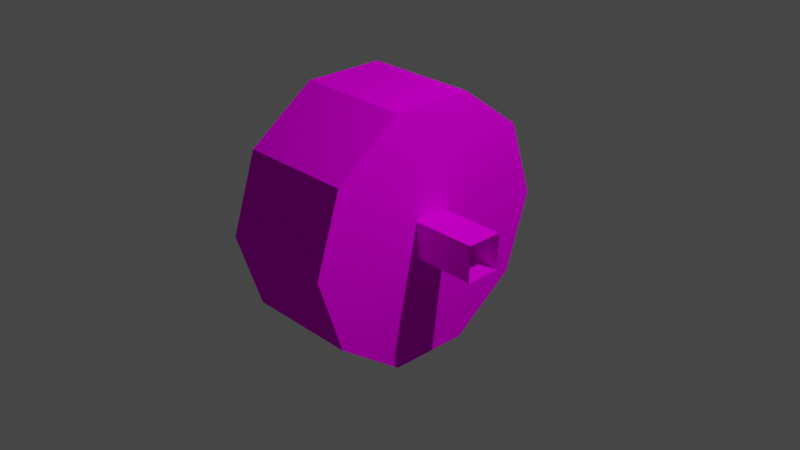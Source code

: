 # Source: bmw_wheel.blend  (saved by Blender 2.80.75; exported with 4.5.12 LTS)
import bpy
from mathutils import Matrix  # noqa: F401  (used for matrix-valued properties, if any)

bpy.ops.wm.read_factory_settings(use_empty=True)
scene = bpy.context.scene
scene.name = 'Scene'

# ---- collections
col_collection = bpy.data.collections.new('Collection'); scene.collection.children.link(col_collection)

# ---- images (referenced by path relative to the original .blend; pixels are not part of the script)
import os
ASSET_DIR = os.environ.get("B2B_ASSET_DIR", "")  # directory of the original .blend (textures are referenced by path, not embedded)
HERE = os.path.dirname(os.path.abspath(__file__))  # packed textures are extracted next to this script under _unpacked/

def load_image(name, relpath, width, height, colorspace="sRGB"):
    """Load a texture the original file referenced (path relative to the .blend, or extracted next to this script)."""
    p = next((c for c in (os.path.join(HERE, relpath), os.path.join(ASSET_DIR, relpath)) if relpath and os.path.exists(c)), "")
    if p:
        img = bpy.data.images.load(p, check_existing=True)
        img.name = name
    else:  # same state as the original file: an image datablock whose file is absent (Cycles renders it pink)
        img = bpy.data.images.new(name, width, height)
        img.source = "FILE"
        img.filepath = "//" + (relpath or name)
    img.colorspace_settings.name = colorspace
    return img
img_bmw_png = load_image('bmw.png', 'bmw.png', 1024, 1024, 'sRGB')

# ---- materials (node trees are filled in below, after node groups)
mat_bmw = bpy.data.materials.new('bmw')
mat_bmw.use_transparent_shadow = False
mat_bmw.line_color = (0.0, 0.0, 0.0, 1.0)

# ---- node groups
ng_auto_smooth = bpy.data.node_groups.new('Auto Smooth', 'GeometryNodeTree')
_s = ng_auto_smooth.interface.new_socket(name='Geometry', in_out='OUTPUT', socket_type='NodeSocketGeometry')
_s = ng_auto_smooth.interface.new_socket(name='Geometry', in_out='INPUT', socket_type='NodeSocketGeometry')
_s = ng_auto_smooth.interface.new_socket(name='Angle', in_out='INPUT', socket_type='NodeSocketFloat')
_s.subtype = 'ANGLE'
_s.min_value = 0.0
_s.max_value = 3.142
ng_auto_smooth.is_modifier = True
_N = ng_auto_smooth.nodes; _L = ng_auto_smooth.links
n0 = _N.new('NodeGroupOutput'); n0.name = 'Group Output'; n0.location = (480, -100)
n1 = _N.new('NodeGroupInput'); n1.name = 'Group Input'; n1.location = (-420, -300)
n2 = _N.new('NodeGroupInput'); n2.name = 'Group Input.001'; n2.location = (-60, -100)
n3 = _N.new('GeometryNodeSetShadeSmooth'); n3.name = 'Set Shade Smooth'; n3.location = (120, -100)
n3.domain = 'EDGE'
n4 = _N.new('GeometryNodeSetShadeSmooth'); n4.name = 'Set Shade Smooth.001'; n4.location = (300, -100)
n5 = _N.new('GeometryNodeInputMeshEdgeAngle'); n5.name = 'Edge Angle'; n5.location = (-420, -220)
n6 = _N.new('GeometryNodeInputEdgeSmooth'); n6.name = 'Is Edge Smooth'; n6.location = (-60, -160)
n7 = _N.new('GeometryNodeInputShadeSmooth'); n7.name = 'Is Face Smooth'; n7.location = (-240, -340)
n8 = _N.new('FunctionNodeBooleanMath'); n8.name = 'Boolean Math'; n8.location = (-60, -220)
n9 = _N.new('FunctionNodeCompare'); n9.name = 'Compare'; n9.location = (-240, -180)
n9.operation = 'LESS_EQUAL'
_L.new(n5.outputs[0], n9.inputs[0])
_L.new(n4.outputs[0], n0.inputs[0])
_L.new(n1.outputs[1], n9.inputs[1])
_L.new(n9.outputs[0], n8.inputs[0])
_L.new(n7.outputs[0], n8.inputs[1])
_L.new(n2.outputs[0], n3.inputs[0])
_L.new(n6.outputs[0], n3.inputs[1])
_L.new(n3.outputs[0], n4.inputs[0])
_L.new(n8.outputs[0], n3.inputs[2])
n0.is_active_output = True

# ---- material node trees
mat_bmw.use_nodes = True; mat_bmw.node_tree.nodes.clear()
_N = mat_bmw.node_tree.nodes; _L = mat_bmw.node_tree.links
n0 = _N.new('ShaderNodeOutputMaterial'); n0.name = 'Material Output'; n0.location = (300, 300)
n1 = _N.new('ShaderNodeBsdfPrincipled'); n1.name = 'Principled BSDF'; n1.location = (10, 300)
n1.distribution = 'GGX'
n1.subsurface_method = 'BURLEY'
n1.inputs[2].default_value = 1.0
n1.inputs[3].default_value = 1.45
n1.inputs[13].default_value = 0.0
n1.inputs[27].default_value = (0.0, 0.0, 0.0, 1.0)
n1.inputs[28].default_value = 1.0
n2 = _N.new('ShaderNodeTexImage'); n2.name = 'Image Texture'; n2.location = (-306, 119)
n2.image = img_bmw_png
n2.interpolation = 'Closest'
_L.new(n1.outputs[0], n0.inputs[0])
_L.new(n2.outputs[0], n1.inputs[0])
n0.is_active_output = True

# ---- world
world_world = bpy.data.worlds.new('World'); scene.world = world_world
world_world.use_nodes = True; world_world.node_tree.nodes.clear()
_N = world_world.node_tree.nodes; _L = world_world.node_tree.links
n0 = _N.new('ShaderNodeOutputWorld'); n0.name = 'World Output'; n0.location = (300, 300)
n1 = _N.new('ShaderNodeBackground'); n1.name = 'Background'; n1.location = (10, 300)
n1.inputs[0].default_value = (0.05088, 0.05088, 0.05088, 1.0)
_L.new(n1.outputs[0], n0.inputs[0])
n0.is_active_output = True
world_world.color = (0.05088, 0.05088, 0.05088)
world_world.use_sun_shadow = False
world_world.sun_shadow_jitter_overblur = 0.0

# ---- cameras
cam_camera = bpy.data.cameras.new('Camera')
cam_camera.clip_end = 100.0
cam_camera.ortho_scale = 7.314

# ---- lights
light_light = bpy.data.lights.new('Light', 'POINT')
light_light.transmission_factor = 0.0
light_light.energy = 1000.0
light_light.shadow_soft_size = 0.1
light_light.shadow_maximum_resolution = 0.006
light_light.use_absolute_resolution = True

# ---- meshes
me_cube_001 = bpy.data.meshes.new('Cube.001')
me_cube_001.from_pydata([(0.6311, -1.447, -1.376), (-0.6311, -1.447, -1.376), (0.6311, -1.17, -0.5255), (-0.6311, -1.17, -0.5255), (0.6311, -0.447, 0.0), (-0.6311, -0.447, 0.0), (0.6311, 0.447, 0.0), (-0.6311, 0.447, 0.0), (0.6311, 1.17, -0.5255), (-0.6311, 1.17, -0.5255), (0.6311, 1.447, -1.376), (-0.6311, 1.447, -1.376), (0.6311, 1.17, -2.226), (-0.6311, 1.17, -2.226), (0.6311, 0.447, -2.752), (-0.6311, 0.447, -2.752), (0.6311, -0.447, -2.752), (-0.6311, -0.447, -2.752), (0.6311, -1.17, -2.226), (-0.6311, -1.17, -2.226), (0.6311, -1.169, -1.376), (0.6311, -0.9455, -0.6889), (0.6311, -0.3611, -0.2643), (0.6311, 0.3611, -0.2643), (0.6311, 0.9455, -0.6889), (0.6311, 1.169, -1.376), (0.6311, 0.9455, -2.063), (0.6311, 0.3611, -2.487), (0.6311, -0.3611, -2.487), (0.6311, -0.9455, -2.063), (0.5437, -1.077, -1.376), (0.5437, -0.8712, -0.7428), (0.5437, -0.3328, -0.3516), (0.5437, 0.3328, -0.3516), (0.5437, 0.8712, -0.7428), (0.5437, 1.077, -1.376), (0.5437, 0.8712, -2.009), (0.5437, 0.3328, -2.4), (0.5437, -0.3328, -2.4), (0.5437, -0.8712, -2.009), (-1.344, 0.1978, -1.574), (-1.344, 0.1978, -1.178), (-1.344, -0.1978, -1.574), (-1.344, -0.1978, -1.178), (-0.6311, 0.1978, -1.574), (-0.6311, 0.1978, -1.178), (-0.6311, -0.1978, -1.574), (-0.6311, -0.1978, -1.178), (0.6311, -1.077, -1.376), (0.6311, -0.8712, -0.7428), (0.6311, -0.3328, -0.3516), (0.6311, 0.3328, -0.3516), (0.6311, 0.8712, -0.7428), (0.6311, 1.077, -1.376), (0.6311, 0.8712, -2.009), (0.6311, 0.3328, -2.4), (0.6311, -0.3328, -2.4), (0.6311, -0.8712, -2.009)], [], [(0, 2, 3, 1), (2, 4, 5, 3), (4, 6, 7, 5), (6, 8, 9, 7), (8, 10, 11, 9), (10, 12, 13, 11), (12, 14, 15, 13), (14, 16, 17, 15), (9, 13, 17), (16, 18, 19, 17), (18, 0, 1, 19), (12, 26, 27, 14), (10, 25, 26, 12), (8, 24, 25, 10), (6, 23, 24, 8), (0, 20, 21, 2), (4, 22, 23, 6), (2, 21, 22, 4), (18, 29, 20, 0), (16, 28, 29, 18), (14, 27, 28, 16), (30, 31, 49, 48), (33, 34, 52, 51), (36, 37, 55, 54), (39, 30, 48, 57), (32, 33, 51, 50), (35, 36, 54, 53), (38, 39, 57, 56), (31, 32, 50, 49), (34, 35, 53, 52), (24, 23, 51, 52), (37, 35, 33), (37, 38, 56, 55), (42, 46, 47, 43), (44, 40, 41, 45), (42, 40, 44, 46), (47, 45, 41, 43), (23, 22, 50, 51), (22, 21, 49, 50), (21, 20, 48, 49), (20, 29, 57, 48), (29, 28, 56, 57), (28, 27, 55, 56), (27, 26, 54, 55), (26, 25, 53, 54), (25, 24, 52, 53), (31, 30, 37), (30, 39, 37), (39, 38, 37), (37, 36, 35), (35, 34, 33), (33, 32, 37), (32, 31, 37), (1, 3, 5), (5, 7, 9), (9, 11, 13), (13, 15, 17), (17, 19, 1), (1, 5, 17), (5, 9, 17)])
_uv = me_cube_001.uv_layers.new(name='UVMap')
_uv.uv.foreach_set('vector', [0.6384, 0.749, 0.6384, 0.7187, 0.6811, 0.7187, 0.6811, 0.749, 0.6384, 0.7187, 0.6384, 0.6885, 0.6811, 0.6885, 0.6811, 0.7187, 0.6384, 0.991, 0.6384, 0.9608, 0.6811, 0.9608, 0.6811, 0.991, 0.6384, 0.9608, 0.6384, 0.9305, 0.6811, 0.9305, 0.6811, 0.9608, 0.6384, 0.9305, 0.6384, 0.9003, 0.6811, 0.9003, 0.6811, 0.9305, 0.6384, 0.9003, 0.6384, 0.87, 0.6811, 0.87, 0.6811, 0.9003, 0.6384, 0.87, 0.6384, 0.8397, 0.6811, 0.8397, 0.6811, 0.87, 0.6384, 0.8397, 0.6384, 0.8095, 0.6811, 0.8095, 0.6811, 0.8397, 0.4629, 0.8264, 0.4098, 0.8264, 0.3934, 0.7759, 0.6384, 0.8095, 0.6384, 0.7792, 0.6811, 0.7792, 0.6811, 0.8095, 0.6384, 0.7792, 0.6384, 0.749, 0.6811, 0.749, 0.6811, 0.7792, 0.5314, 0.7425, 0.5313, 0.7541, 0.5096, 0.761, 0.5028, 0.7515, 0.5599, 0.752, 0.553, 0.7614, 0.5313, 0.7541, 0.5314, 0.7425, 0.5774, 0.7764, 0.5662, 0.7799, 0.553, 0.7614, 0.5599, 0.752, 0.5771, 0.8065, 0.5661, 0.8028, 0.5662, 0.7799, 0.5774, 0.7764, 0.5021, 0.8302, 0.5091, 0.8208, 0.5307, 0.828, 0.5306, 0.8397, 0.5593, 0.8306, 0.5525, 0.8211, 0.5661, 0.8028, 0.5771, 0.8065, 0.5306, 0.8397, 0.5307, 0.828, 0.5525, 0.8211, 0.5593, 0.8306, 0.4847, 0.8057, 0.4958, 0.8022, 0.5091, 0.8208, 0.5021, 0.8302, 0.4849, 0.7757, 0.496, 0.7794, 0.4958, 0.8022, 0.4847, 0.8057, 0.5028, 0.7515, 0.5096, 0.761, 0.496, 0.7794, 0.4849, 0.7757, 0.6168, 0.7147, 0.6168, 0.6801, 0.6101, 0.6801, 0.6101, 0.7147, 0.6168, 0.9562, 0.6168, 0.9217, 0.6101, 0.9217, 0.6101, 0.9562, 0.6168, 0.8527, 0.6168, 0.8182, 0.6101, 0.8182, 0.6101, 0.8527, 0.6168, 0.7492, 0.6168, 0.7147, 0.6101, 0.7147, 0.6101, 0.7492, 0.6168, 0.9907, 0.6168, 0.9562, 0.6101, 0.9562, 0.6101, 0.9907, 0.6168, 0.8872, 0.6168, 0.8527, 0.6101, 0.8527, 0.6101, 0.8872, 0.6168, 0.7837, 0.6168, 0.7492, 0.6101, 0.7492, 0.6101, 0.7837, 0.6168, 0.6801, 0.6168, 0.6456, 0.6101, 0.6456, 0.6101, 0.6801, 0.6168, 0.9217, 0.6168, 0.8872, 0.6101, 0.8872, 0.6101, 0.9217, 0.4911, 0.698, 0.4911, 0.6667, 0.4975, 0.6688, 0.4975, 0.6959, 0.4864, 0.839, 0.4144, 0.8913, 0.4418, 0.976, 0.6168, 0.8182, 0.6168, 0.7837, 0.6101, 0.7837, 0.6101, 0.8182, 0.7415, 0.8583, 0.7087, 0.8583, 0.7087, 0.8401, 0.7415, 0.8401, 0.7087, 0.8038, 0.7415, 0.8038, 0.7415, 0.822, 0.7087, 0.822, 0.7415, 0.7856, 0.7415, 0.8038, 0.7087, 0.8038, 0.7087, 0.7856, 0.7087, 0.8401, 0.7087, 0.822, 0.7415, 0.822, 0.7415, 0.8401, 0.4911, 0.6667, 0.5094, 0.6414, 0.5134, 0.6469, 0.4975, 0.6688, 0.5094, 0.6414, 0.5392, 0.6318, 0.5392, 0.6385, 0.5134, 0.6469, 0.5392, 0.6318, 0.5689, 0.6414, 0.5649, 0.6469, 0.5392, 0.6385, 0.5689, 0.6414, 0.5872, 0.6667, 0.5808, 0.6688, 0.5649, 0.6469, 0.5872, 0.6667, 0.5872, 0.698, 0.5808, 0.6959, 0.5808, 0.6688, 0.5872, 0.698, 0.5689, 0.7232, 0.5649, 0.7178, 0.5808, 0.6959, 0.5689, 0.7232, 0.5392, 0.7329, 0.5392, 0.7262, 0.5649, 0.7178, 0.5392, 0.7329, 0.5094, 0.7232, 0.5134, 0.7178, 0.5392, 0.7262, 0.5094, 0.7232, 0.4911, 0.698, 0.4975, 0.6959, 0.5134, 0.7178, 0.5309, 0.976, 0.5584, 0.9382, 0.4864, 0.839, 0.5584, 0.9382, 0.5584, 0.8914, 0.4864, 0.839, 0.5584, 0.8914, 0.5309, 0.8535, 0.4864, 0.839, 0.4864, 0.839, 0.4419, 0.8534, 0.4144, 0.8913, 0.4144, 0.8913, 0.4143, 0.9381, 0.4418, 0.976, 0.4418, 0.976, 0.4864, 0.9905, 0.4864, 0.839, 0.4864, 0.9905, 0.5309, 0.976, 0.4864, 0.839, 0.4363, 0.7447, 0.4629, 0.7533, 0.4793, 0.7759, 0.4793, 0.7759, 0.4793, 0.8038, 0.4629, 0.8264, 0.4629, 0.8264, 0.4363, 0.835, 0.4098, 0.8264, 0.4098, 0.8264, 0.3934, 0.8038, 0.3934, 0.7759, 0.3934, 0.7759, 0.4098, 0.7533, 0.4363, 0.7447, 0.4363, 0.7447, 0.4793, 0.7759, 0.3934, 0.7759, 0.4793, 0.7759, 0.4629, 0.8264, 0.3934, 0.7759])
_ca = me_cube_001.color_attributes.new('Col', 'BYTE_COLOR', 'CORNER')
_ca.data.foreach_set('color', [1.0, 1.0, 1.0, 1.0, 1.0, 1.0, 1.0, 1.0, 1.0, 1.0, 1.0, 1.0, 1.0, 1.0, 1.0, 1.0, 1.0, 1.0, 1.0, 1.0, 1.0, 1.0, 1.0, 1.0, 1.0, 1.0, 1.0, 1.0, 1.0, 1.0, 1.0, 1.0, 1.0, 1.0, 1.0, 1.0, 1.0, 1.0, 1.0, 1.0, 1.0, 1.0, 1.0, 1.0, 1.0, 1.0, 1.0, 1.0, 1.0, 1.0, 1.0, 1.0, 1.0, 1.0, 1.0, 1.0, 1.0, 1.0, 1.0, 1.0, 1.0, 1.0, 1.0, 1.0, 1.0, 1.0, 1.0, 1.0, 1.0, 1.0, 1.0, 1.0, 1.0, 1.0, 1.0, 1.0, 1.0, 1.0, 1.0, 1.0, 1.0, 1.0, 1.0, 1.0, 1.0, 1.0, 1.0, 1.0, 1.0, 1.0, 1.0, 1.0, 1.0, 1.0, 1.0, 1.0, 1.0, 1.0, 1.0, 1.0, 1.0, 1.0, 1.0, 1.0, 1.0, 1.0, 1.0, 1.0, 1.0, 1.0, 1.0, 1.0, 1.0, 1.0, 1.0, 1.0, 1.0, 1.0, 1.0, 1.0, 1.0, 1.0, 1.0, 1.0, 1.0, 1.0, 1.0, 1.0, 1.0, 1.0, 1.0, 1.0, 1.0, 1.0, 1.0, 1.0, 1.0, 1.0, 1.0, 1.0, 1.0, 1.0, 1.0, 1.0, 1.0, 1.0, 1.0, 1.0, 1.0, 1.0, 1.0, 1.0, 1.0, 1.0, 1.0, 1.0, 1.0, 1.0, 1.0, 1.0, 1.0, 1.0, 1.0, 1.0, 1.0, 1.0, 1.0, 1.0, 1.0, 1.0, 1.0, 1.0, 1.0, 1.0, 1.0, 1.0, 1.0, 1.0, 1.0, 1.0, 1.0, 1.0, 1.0, 1.0, 1.0, 1.0, 1.0, 1.0, 1.0, 1.0, 1.0, 1.0, 1.0, 1.0, 1.0, 1.0, 1.0, 1.0, 1.0, 1.0, 1.0, 1.0, 1.0, 1.0, 1.0, 1.0, 1.0, 1.0, 1.0, 1.0, 1.0, 1.0, 1.0, 1.0, 1.0, 1.0, 1.0, 1.0, 1.0, 1.0, 1.0, 1.0, 1.0, 1.0, 1.0, 1.0, 1.0, 1.0, 1.0, 1.0, 1.0, 1.0, 1.0, 1.0, 1.0, 1.0, 1.0, 1.0, 1.0, 1.0, 1.0, 1.0, 1.0, 1.0, 1.0, 1.0, 1.0, 1.0, 1.0, 1.0, 1.0, 1.0, 1.0, 1.0, 1.0, 1.0, 1.0, 1.0, 1.0, 1.0, 1.0, 1.0, 1.0, 1.0, 1.0, 1.0, 1.0, 1.0, 1.0, 1.0, 1.0, 1.0, 1.0, 1.0, 1.0, 1.0, 1.0, 1.0, 1.0, 1.0, 1.0, 1.0, 1.0, 1.0, 1.0, 1.0, 1.0, 1.0, 1.0, 1.0, 1.0, 1.0, 1.0, 1.0, 1.0, 1.0, 1.0, 1.0, 1.0, 1.0, 1.0, 1.0, 1.0, 1.0, 1.0, 1.0, 1.0, 1.0, 1.0, 1.0, 1.0, 1.0, 1.0, 1.0, 1.0, 1.0, 1.0, 1.0, 1.0, 1.0, 1.0, 1.0, 1.0, 1.0, 1.0, 1.0, 1.0, 1.0, 1.0, 1.0, 1.0, 1.0, 1.0, 1.0, 1.0, 1.0, 1.0, 1.0, 1.0, 1.0, 1.0, 1.0, 1.0, 1.0, 1.0, 1.0, 1.0, 1.0, 1.0, 1.0, 1.0, 1.0, 1.0, 1.0, 1.0, 1.0, 1.0, 1.0, 1.0, 1.0, 1.0, 1.0, 1.0, 1.0, 1.0, 1.0, 1.0, 1.0, 1.0, 1.0, 1.0, 1.0, 1.0, 1.0, 1.0, 1.0, 1.0, 1.0, 1.0, 1.0, 1.0, 1.0, 1.0, 1.0, 1.0, 1.0, 1.0, 1.0, 1.0, 1.0, 1.0, 1.0, 1.0, 1.0, 1.0, 1.0, 1.0, 1.0, 1.0, 1.0, 1.0, 1.0, 1.0, 1.0, 1.0, 1.0, 1.0, 1.0, 1.0, 1.0, 1.0, 1.0, 1.0, 1.0, 1.0, 1.0, 1.0, 1.0, 1.0, 1.0, 1.0, 1.0, 1.0, 1.0, 1.0, 1.0, 1.0, 1.0, 1.0, 1.0, 1.0, 1.0, 1.0, 1.0, 1.0, 1.0, 1.0, 1.0, 1.0, 1.0, 1.0, 1.0, 1.0, 1.0, 1.0, 1.0, 1.0, 1.0, 1.0, 1.0, 1.0, 1.0, 1.0, 1.0, 1.0, 1.0, 1.0, 1.0, 1.0, 1.0, 1.0, 1.0, 1.0, 1.0, 1.0, 1.0, 1.0, 1.0, 1.0, 1.0, 1.0, 1.0, 1.0, 1.0, 1.0, 1.0, 1.0, 1.0, 1.0, 1.0, 1.0, 1.0, 1.0, 1.0, 1.0, 1.0, 1.0, 1.0, 1.0, 1.0, 1.0, 1.0, 1.0, 1.0, 1.0, 1.0, 1.0, 1.0, 1.0, 1.0, 1.0, 1.0, 1.0, 1.0, 1.0, 1.0, 1.0, 1.0, 1.0, 1.0, 1.0, 1.0, 1.0, 1.0, 1.0, 1.0, 1.0, 1.0, 1.0, 1.0, 1.0, 1.0, 1.0, 1.0, 1.0, 1.0, 1.0, 1.0, 1.0, 1.0, 1.0, 1.0, 1.0, 1.0, 1.0, 1.0, 1.0, 1.0, 1.0, 1.0, 1.0, 1.0, 1.0, 1.0, 1.0, 1.0, 1.0, 1.0, 1.0, 1.0, 1.0, 1.0, 1.0, 1.0, 1.0, 1.0, 1.0, 1.0, 1.0, 1.0, 1.0, 1.0, 1.0, 1.0, 1.0, 1.0, 1.0, 1.0, 1.0, 1.0, 1.0, 1.0, 1.0, 1.0, 1.0, 1.0, 1.0, 1.0, 1.0, 1.0, 1.0, 1.0, 1.0, 1.0, 1.0, 1.0, 1.0, 1.0, 1.0, 1.0, 1.0, 1.0, 1.0, 1.0, 1.0, 1.0, 1.0, 1.0, 1.0, 1.0, 1.0, 1.0, 1.0, 1.0, 1.0, 1.0, 1.0, 1.0, 1.0, 1.0, 1.0, 1.0, 1.0, 1.0, 1.0, 1.0, 1.0, 1.0, 1.0, 1.0, 1.0, 1.0, 1.0, 1.0, 1.0, 1.0, 1.0, 1.0, 1.0, 1.0, 1.0, 1.0, 1.0, 1.0, 1.0, 1.0, 1.0, 1.0, 1.0, 1.0, 1.0, 1.0, 1.0, 1.0, 1.0, 1.0, 1.0, 1.0, 1.0, 1.0, 1.0, 1.0, 1.0, 1.0, 1.0, 1.0, 1.0, 1.0, 1.0, 1.0, 1.0, 1.0, 1.0, 1.0, 1.0, 1.0, 1.0, 1.0, 1.0, 1.0, 1.0, 1.0, 1.0, 1.0, 1.0, 1.0, 1.0, 1.0, 1.0, 1.0, 1.0, 1.0, 1.0, 1.0, 1.0, 1.0, 1.0, 1.0, 1.0, 1.0, 1.0, 1.0, 1.0, 1.0, 1.0, 1.0, 1.0, 1.0, 1.0, 1.0, 1.0, 1.0, 1.0, 1.0, 1.0, 1.0, 1.0, 1.0, 1.0, 1.0, 1.0, 1.0, 1.0, 1.0, 1.0, 1.0, 1.0, 1.0, 1.0, 1.0, 1.0, 1.0, 1.0, 1.0, 1.0, 1.0, 1.0, 1.0, 1.0, 1.0, 1.0, 1.0, 1.0, 1.0, 1.0, 1.0, 1.0, 1.0, 1.0, 1.0, 1.0, 1.0, 1.0, 1.0, 1.0, 1.0, 1.0, 1.0, 1.0, 1.0, 1.0, 1.0, 1.0, 1.0, 1.0, 1.0, 1.0, 1.0, 1.0, 1.0, 1.0, 1.0, 1.0, 1.0, 1.0, 1.0, 1.0, 1.0, 1.0, 1.0, 1.0, 1.0, 1.0, 1.0, 1.0, 1.0, 1.0, 1.0, 1.0, 1.0, 1.0, 1.0, 1.0, 1.0, 1.0, 1.0, 1.0, 1.0, 1.0, 1.0, 1.0, 1.0, 1.0, 1.0, 1.0, 1.0, 1.0, 1.0, 1.0, 1.0, 1.0, 1.0, 1.0, 1.0, 1.0, 1.0, 1.0, 1.0, 1.0, 1.0, 1.0, 1.0, 1.0, 1.0, 1.0, 1.0, 1.0, 1.0, 1.0, 1.0, 1.0, 1.0, 1.0, 1.0, 1.0, 1.0, 1.0, 1.0, 1.0, 1.0, 1.0, 1.0, 1.0, 1.0, 1.0, 1.0, 1.0, 1.0, 1.0, 1.0, 1.0, 1.0, 1.0, 1.0, 1.0, 1.0, 1.0, 1.0, 1.0, 1.0, 1.0, 1.0, 1.0, 1.0, 1.0, 1.0, 1.0, 1.0, 1.0, 1.0, 1.0, 1.0, 1.0, 1.0, 1.0, 1.0, 1.0, 1.0, 1.0, 1.0, 1.0, 1.0, 1.0, 1.0, 1.0, 1.0, 1.0, 1.0, 1.0, 1.0, 1.0, 1.0, 1.0, 1.0, 1.0, 1.0, 1.0, 1.0, 1.0, 1.0, 1.0, 1.0, 1.0, 1.0, 1.0, 1.0])
me_cube_001.materials.append(mat_bmw)
me_cube_001.use_remesh_preserve_volume = False
me_cube_001.use_remesh_preserve_attributes = False
me_cube_001.use_mirror_vertex_groups = False
me_cube_001.update()

# ---- objects
ob_light = bpy.data.objects.new('Light', light_light)
ob_camera = bpy.data.objects.new('Camera', cam_camera)
ob_bmw_wheel = bpy.data.objects.new('BMW_wheel', me_cube_001)

# ---- transforms, parenting, visibility, modifiers, constraints
ob_light.location = (4.076, 1.005, 5.904)
ob_light.rotation_euler = (0.6503, 0.05522, 1.866)
ob_light.lock_rotations_4d = False
ob_light.empty_display_type = 'ARROWS'
ob_light.color = (0.0, 0.0, 0.0, 0.0)
ob_light.lineart.crease_threshold = 0.0
ob_camera.location = (7.359, -6.926, 4.958)
ob_camera.rotation_euler = (1.109, 0.0, 0.8149)
ob_camera.lock_rotations_4d = False
ob_camera.empty_display_type = 'ARROWS'
ob_camera.color = (0.0, 0.0, 0.0, 0.0)
ob_camera.display_type = 'WIRE'
ob_camera.lineart.crease_threshold = 0.0
ob_bmw_wheel.location = (-0.1752, 0.0, 1.376)
ob_bmw_wheel.rotation_euler = (0.0, 0.0, 3.142)
ob_bmw_wheel.lock_rotations_4d = False
ob_bmw_wheel.empty_display_type = 'ARROWS'
ob_bmw_wheel.lineart.crease_threshold = 0.0
_m = ob_bmw_wheel.modifiers.new('Auto Smooth', 'NODES')
_m.node_group = ng_auto_smooth
_gi = [s.identifier for s in ng_auto_smooth.interface.items_tree if s.item_type == 'SOCKET' and s.in_out == 'INPUT']
_m[_gi[1]] = 0.5236  # Angle

# ---- collection membership
col_collection.objects.link(ob_light)
col_collection.objects.link(ob_camera)
col_collection.objects.link(ob_bmw_wheel)

# ---- scene / render settings (as saved in the file)
scene.camera = ob_camera
scene.frame_start = 1; scene.frame_end = 250; scene.frame_set(1)
scene.render.engine = 'BLENDER_EEVEE_NEXT'
scene.cycles.use_denoising = False
scene.cycles.samples = 128
scene.cycles.sampling_pattern = 'TABULATED_SOBOL'
scene.cycles.use_adaptive_sampling = False
scene.cycles.use_light_tree = False
scene.view_settings.view_transform = 'Filmic'
bpy.context.view_layer.update()
